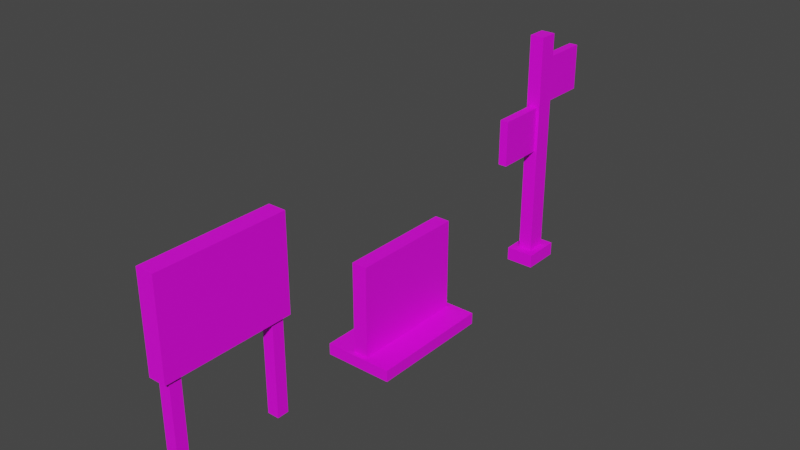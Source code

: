 # Source: stops.blend  (saved by Blender 3.5.10; exported with 4.5.12 LTS)
import bpy
from mathutils import Matrix  # noqa: F401  (used for matrix-valued properties, if any)

bpy.ops.wm.read_factory_settings(use_empty=True)
scene = bpy.context.scene
scene.name = 'Scene'

# ---- images (referenced by path relative to the original .blend; pixels are not part of the script)
import os
ASSET_DIR = os.environ.get("B2B_ASSET_DIR", "")  # directory of the original .blend (textures are referenced by path, not embedded)
HERE = os.path.dirname(os.path.abspath(__file__))  # packed textures are extracted next to this script under _unpacked/

def load_image(name, relpath, width, height, colorspace="sRGB"):
    """Load a texture the original file referenced (path relative to the .blend, or extracted next to this script)."""
    p = next((c for c in (os.path.join(HERE, relpath), os.path.join(ASSET_DIR, relpath)) if relpath and os.path.exists(c)), "")
    if p:
        img = bpy.data.images.load(p, check_existing=True)
        img.name = name
    else:  # same state as the original file: an image datablock whose file is absent (Cycles renders it pink)
        img = bpy.data.images.new(name, width, height)
        img.source = "FILE"
        img.filepath = "//" + (relpath or name)
    img.colorspace_settings.name = colorspace
    return img
img_signal_png = load_image('signal.png', 'signal.png', 1024, 1024, 'sRGB')
img_jump_png = load_image('jump.png', 'jump.png', 1024, 1024, 'sRGB')
img_crouch_png = load_image('crouch.png', 'crouch.png', 1024, 1024, 'sRGB')

# ---- materials (node trees are filled in below, after node groups)
mat_signal = bpy.data.materials.new('signal')
mat_signal.use_transparent_shadow = False
mat_jump = bpy.data.materials.new('jump')
mat_jump.use_transparent_shadow = False
mat_stop = bpy.data.materials.new('stop')
mat_stop.use_transparent_shadow = False

# ---- material node trees
mat_signal.use_nodes = True; mat_signal.node_tree.nodes.clear()
_N = mat_signal.node_tree.nodes; _L = mat_signal.node_tree.links
n0 = _N.new('ShaderNodeBsdfPrincipled'); n0.name = 'Principled BSDF'; n0.location = (10, 300)
n0.distribution = 'GGX'
n0.subsurface_method = 'RANDOM_WALK_SKIN'
n0.inputs[3].default_value = 1.45
n0.inputs[27].default_value = (0.0, 0.0, 0.0, 1.0)
n0.inputs[28].default_value = 1.0
n1 = _N.new('ShaderNodeOutputMaterial'); n1.name = 'Material Output'; n1.location = (300, 300)
n2 = _N.new('ShaderNodeTexImage'); n2.name = 'Image Texture'; n2.location = (-363, 105)
n2.image = img_signal_png
_L.new(n0.outputs[0], n1.inputs[0])
_L.new(n2.outputs[0], n0.inputs[0])
n1.is_active_output = True
mat_jump.use_nodes = True; mat_jump.node_tree.nodes.clear()
_N = mat_jump.node_tree.nodes; _L = mat_jump.node_tree.links
n0 = _N.new('ShaderNodeOutputMaterial'); n0.name = 'Material Output'; n0.location = (300, 300)
n1 = _N.new('ShaderNodeTexImage'); n1.name = 'Image Texture'; n1.location = (-341, 97)
n1.image = img_jump_png
n2 = _N.new('ShaderNodeBsdfPrincipled'); n2.name = 'Principled BSDF'; n2.location = (10, 300)
n2.distribution = 'GGX'
n2.subsurface_method = 'RANDOM_WALK_SKIN'
n2.inputs[3].default_value = 1.45
n2.inputs[27].default_value = (0.0, 0.0, 0.0, 1.0)
n2.inputs[28].default_value = 1.0
_L.new(n1.outputs[0], n2.inputs[0])
_L.new(n2.outputs[0], n0.inputs[0])
n0.is_active_output = True
mat_stop.use_nodes = True; mat_stop.node_tree.nodes.clear()
_N = mat_stop.node_tree.nodes; _L = mat_stop.node_tree.links
n0 = _N.new('ShaderNodeBsdfPrincipled'); n0.name = 'Principled BSDF'; n0.location = (10, 300)
n0.distribution = 'GGX'
n0.subsurface_method = 'RANDOM_WALK_SKIN'
n0.inputs[3].default_value = 1.45
n0.inputs[27].default_value = (0.0, 0.0, 0.0, 1.0)
n0.inputs[28].default_value = 1.0
n1 = _N.new('ShaderNodeOutputMaterial'); n1.name = 'Material Output'; n1.location = (300, 300)
n2 = _N.new('ShaderNodeTexImage'); n2.name = 'Image Texture'; n2.location = (-365, 136)
n2.image = img_crouch_png
n2.interpolation = 'Closest'
_L.new(n0.outputs[0], n1.inputs[0])
_L.new(n2.outputs[0], n0.inputs[0])
n1.is_active_output = True

# ---- world
world_world = bpy.data.worlds.new('World'); scene.world = world_world
world_world.use_nodes = True; world_world.node_tree.nodes.clear()
_N = world_world.node_tree.nodes; _L = world_world.node_tree.links
n0 = _N.new('ShaderNodeOutputWorld'); n0.name = 'World Output'; n0.location = (300, 300)
n1 = _N.new('ShaderNodeBackground'); n1.name = 'Background'; n1.location = (10, 300)
n1.inputs[0].default_value = (0.05088, 0.05088, 0.05088, 1.0)
_L.new(n1.outputs[0], n0.inputs[0])
n0.is_active_output = True
world_world.color = (0.05088, 0.05088, 0.05088)
world_world.use_sun_shadow = False
world_world.sun_shadow_jitter_overblur = 0.0

# ---- meshes
me_cube_010 = bpy.data.meshes.new('Cube.010')
me_cube_010.from_pydata([(-1.0, -1.0, -1.0), (-1.0, -1.0, 1.0), (-1.0, 1.0, -1.0), (-1.0, 1.0, 1.0), (1.0, -1.0, -1.0), (1.0, -1.0, 1.0), (1.0, 1.0, -1.0), (1.0, 1.0, 1.0), (-0.5, -0.5, 0.864), (-0.5, -0.5, 34.2), (-0.5, 0.5, 0.864), (-0.5, 0.5, 34.2), (0.5, -0.5, 0.864), (0.5, -0.5, 34.2), (0.5, 0.5, 0.864), (0.5, 0.5, 34.2), (-0.3, 0.4811, 30.67), (0.3, 0.4811, 30.67), (-0.3, 3.081, 30.67), (0.3, 3.081, 30.67), (-0.3, 0.4811, 24.0), (0.3, 0.4811, 24.0), (-0.3, 3.081, 24.0), (0.3, 3.081, 24.0), (-0.3, -3.084, 23.83), (0.3, -3.084, 23.83), (-0.3, -0.4835, 23.83), (0.3, -0.4835, 23.83), (-0.3, -3.084, 17.16), (0.3, -3.084, 17.16), (-0.3, -0.4835, 17.16), (0.3, -0.4835, 17.16)], [], [(0, 1, 3, 2), (2, 3, 7, 6), (6, 7, 5, 4), (4, 5, 1, 0), (2, 6, 4, 0), (7, 3, 1, 5), (8, 9, 11, 10), (10, 11, 15, 14), (14, 15, 13, 12), (12, 13, 9, 8), (10, 14, 12, 8), (15, 11, 9, 13), (16, 17, 19, 18), (18, 19, 23, 22), (22, 23, 21, 20), (20, 21, 17, 16), (18, 22, 20, 16), (23, 19, 17, 21), (24, 25, 27, 26), (26, 27, 31, 30), (30, 31, 29, 28), (28, 29, 25, 24), (26, 30, 28, 24), (31, 27, 25, 29)])
_uv = me_cube_010.uv_layers.new(name='UVMap')
_uv.uv.foreach_set('vector', [0.166, 0.798, 0.1601, 0.798, 0.1601, 0.7921, 0.166, 0.7921, 0.166, 0.7921, 0.1601, 0.7921, 0.1601, 0.7862, 0.166, 0.7862, 0.166, 0.7862, 0.1601, 0.7862, 0.1601, 0.7803, 0.166, 0.7803, 0.166, 0.7803, 0.1601, 0.7803, 0.1601, 0.7744, 0.166, 0.7744, 0.1719, 0.7862, 0.166, 0.7862, 0.166, 0.7803, 0.1719, 0.7803, 0.1601, 0.7862, 0.1542, 0.7862, 0.1542, 0.7803, 0.1601, 0.7803, 0.1043, 0.9624, 0.1043, 0.06015, 0.1157, 0.06015, 0.1157, 0.9624, 0.1008, 0.9624, 0.1008, 0.06017, 0.1195, 0.06017, 0.1195, 0.9624, 0.1186, 0.9624, 0.1186, 0.06071, 0.1017, 0.06071, 0.1017, 0.9624, 0.0997, 0.9624, 0.0997, 0.06016, 0.1184, 0.06016, 0.1184, 0.9624, 0.125, 0.5, 0.375, 0.5, 0.375, 0.75, 0.125, 0.75, 0.7223, 0.8554, 0.7777, 0.8554, 0.7777, 0.9108, 0.7223, 0.9108, 0.1961, 0.8514, 0.2107, 0.8514, 0.2107, 0.8543, 0.1961, 0.8543, 0.1961, 0.8543, 0.2107, 0.8543, 0.2107, 0.8572, 0.1961, 0.8572, 0.1961, 0.8572, 0.2107, 0.8572, 0.2107, 0.8602, 0.1961, 0.8602, 0.375, 0.75, 0.625, 0.75, 0.625, 1.0, 0.375, 1.0, 0.1206, 0.9018, 0.1206, 0.6574, 0.2186, 0.6574, 0.2186, 0.9018, 0.2186, 0.6574, 0.2186, 0.9018, 0.1206, 0.9018, 0.1206, 0.6574, 0.008816, 0.4505, 0.01931, 0.4505, 0.01931, 0.4557, 0.008816, 0.4557, 0.375, 0.25, 0.625, 0.25, 0.625, 0.5, 0.375, 0.5, 0.008816, 0.4609, 0.01931, 0.4609, 0.01931, 0.4662, 0.008816, 0.4662, 0.008816, 0.4662, 0.01931, 0.4662, 0.01931, 0.4714, 0.008816, 0.4714, 1.808e-08, 0.6429, 1.808e-08, 0.398, 0.0982, 0.398, 0.0982, 0.6429, 0.09805, 0.3981, 0.09805, 0.6428, 3.465e-07, 0.6428, 3.465e-07, 0.3981])
me_cube_010.materials.append(mat_signal)
me_cube_010.update()
me_cube_007 = bpy.data.meshes.new('Cube.007')
me_cube_007.from_pydata([(-1.0, -1.0, -1.0), (-1.0, -1.0, 1.0), (-1.0, 1.0, -1.0), (-1.0, 1.0, 1.0), (1.0, -1.0, -1.0), (1.0, -1.0, 1.0), (1.0, 1.0, -1.0), (1.0, 1.0, 1.0), (-4.538, -1.07, -0.9784), (4.538, -1.07, -0.9784), (-4.538, 1.09, -0.9784), (4.538, 1.09, -0.9784), (-4.538, -1.07, -1.228), (4.538, -1.07, -1.228), (-4.538, 1.09, -1.228), (4.538, 1.09, -1.228)], [], [(0, 1, 3, 2), (2, 3, 7, 6), (6, 7, 5, 4), (4, 5, 1, 0), (2, 6, 4, 0), (7, 3, 1, 5), (8, 9, 11, 10), (10, 11, 15, 14), (14, 15, 13, 12), (12, 13, 9, 8), (10, 14, 12, 8), (15, 11, 9, 13)])
_uv = me_cube_007.uv_layers.new(name='UVMap')
_uv.uv.foreach_set('vector', [0.5758, 0.08083, 0.5758, 0.585, 0.2754, 0.5851, 0.2754, 0.08083, 0.4553, 0.5088, 0.479, 0.5088, 0.479, 0.5325, 0.4553, 0.5325, 0.576, 0.08166, 0.5759, 0.5859, 0.2753, 0.5842, 0.2754, 0.08, 0.4553, 0.5563, 0.479, 0.5563, 0.479, 0.58, 0.4553, 0.58, 0.125, 0.5, 0.375, 0.5, 0.375, 0.75, 0.125, 0.75, 0.479, 0.5325, 0.5028, 0.5325, 0.5028, 0.5563, 0.479, 0.5563, 0.1609, 0.7995, 0.1684, 0.7995, 0.1684, 0.807, 0.1609, 0.807, 0.1609, 0.7761, 0.1684, 0.7761, 0.1684, 0.7835, 0.1609, 0.7835, 0.1609, 0.7835, 0.1684, 0.7835, 0.1684, 0.7909, 0.1609, 0.7909, 0.1609, 0.7909, 0.1684, 0.7909, 0.1684, 0.7984, 0.1609, 0.7984, 0.1535, 0.7835, 0.1609, 0.7835, 0.1609, 0.7909, 0.1535, 0.7909, 0.1684, 0.7835, 0.1758, 0.7835, 0.1758, 0.7909, 0.1684, 0.7909])
me_cube_007.materials.append(mat_jump)
me_cube_007.update()
me_cube_005 = bpy.data.meshes.new('Cube.005')
me_cube_005.from_pydata([(-1.0, -0.9585, -1.0), (-1.0, -0.9585, 1.011), (-1.0, 1.046, -1.0), (-1.0, 1.046, 1.011), (1.0, -0.9585, -1.0), (1.0, -0.9585, 1.011), (1.0, 1.046, -1.0), (1.0, 1.046, 1.011), (-1.5, -19.95, 1.011), (-1.5, -19.95, 3.011), (-1.5, 2.046, 1.011), (-1.5, 2.046, 3.011), (1.5, -19.95, 1.011), (1.5, -19.95, 3.011), (1.5, 2.046, 1.011), (1.5, 2.046, 3.011), (-1.0, -18.95, -1.0), (-1.0, -18.95, 1.011), (-1.0, -17.0, -1.0), (-1.0, -17.0, 1.011), (1.0, -18.95, -1.0), (1.0, -18.95, 1.011), (1.0, -17.0, -1.0), (1.0, -17.0, 1.011)], [], [(0, 1, 3, 2), (2, 3, 7, 6), (6, 7, 5, 4), (4, 5, 1, 0), (2, 6, 4, 0), (7, 3, 1, 5), (8, 9, 11, 10), (10, 11, 15, 14), (14, 15, 13, 12), (12, 13, 9, 8), (10, 14, 12, 8), (15, 11, 9, 13), (16, 17, 19, 18), (18, 19, 23, 22), (22, 23, 21, 20), (20, 21, 17, 16), (18, 22, 20, 16), (23, 19, 17, 21)])
_uv = me_cube_005.uv_layers.new(name='UVMap')
_uv.uv.foreach_set('vector', [0.9448, 0.6114, 0.9116, 0.6114, 0.9116, 0.6025, 0.9448, 0.6025, 0.9448, 0.6025, 0.9116, 0.6025, 0.9116, 0.5935, 0.9448, 0.5935, 0.9448, 0.5935, 0.9116, 0.5935, 0.9116, 0.5845, 0.9448, 0.5845, 0.9448, 0.5845, 0.9116, 0.5845, 0.9116, 0.5755, 0.9448, 0.5755, 0.9781, 0.5935, 0.9448, 0.5935, 0.9448, 0.5845, 0.9781, 0.5845, 0.9116, 0.5935, 0.8783, 0.5935, 0.8783, 0.5845, 0.9116, 0.5845, 1.0, 0.4962, 1.0, 1.0, 0.6995, 1.0, 0.6995, 0.4962, 0.8036, 0.5166, 0.8152, 0.5166, 0.8152, 0.5282, 0.8036, 0.5282, 1.0, 0.4965, 0.9997, 1.0, 0.6993, 0.9998, 0.7, 0.496, 0.8036, 0.5398, 0.8152, 0.5398, 0.8152, 0.5514, 0.8036, 0.5514, 0.792, 0.5282, 0.8036, 0.5282, 0.8036, 0.5398, 0.792, 0.5398, 0.8152, 0.5282, 0.8268, 0.5282, 0.8268, 0.5398, 0.8152, 0.5398, 0.9448, 0.6114, 0.9116, 0.6114, 0.9116, 0.6025, 0.9448, 0.6025, 0.9448, 0.6025, 0.9116, 0.6025, 0.9116, 0.5935, 0.9448, 0.5935, 0.9448, 0.5935, 0.9116, 0.5935, 0.9116, 0.5845, 0.9448, 0.5845, 0.9448, 0.5845, 0.9116, 0.5845, 0.9116, 0.5755, 0.9448, 0.5755, 0.9781, 0.5935, 0.9448, 0.5935, 0.9448, 0.5845, 0.9781, 0.5845, 0.9116, 0.5935, 0.8783, 0.5935, 0.8783, 0.5845, 0.9116, 0.5845])
me_cube_005.materials.append(mat_stop)
me_cube_005.update()

# ---- objects
ob_signals = bpy.data.objects.new('signals', me_cube_010)
ob_jump = bpy.data.objects.new('jump', me_cube_007)
ob_crouch = bpy.data.objects.new('crouch', me_cube_005)

# ---- transforms, parenting, visibility, modifiers, constraints
ob_signals.location = (0.0, 7.34, 0.1252)
ob_signals.scale = (0.25, 0.33, 0.12)
ob_jump.location = (0.0, 3.683, 1.018)
ob_jump.scale = (0.13, 1.0, 0.8)
ob_crouch.location = (0.0, 0.8954, 0.9717)
ob_crouch.scale = (0.1, 0.1, 0.8)

# ---- collection membership
scene.collection.objects.link(ob_signals)
scene.collection.objects.link(ob_jump)
scene.collection.objects.link(ob_crouch)

# ---- scene / render settings (as saved in the file)
scene.frame_start = 1; scene.frame_end = 250; scene.frame_set(239)
scene.render.engine = 'BLENDER_EEVEE_NEXT'
scene.cycles.sampling_pattern = 'TABULATED_SOBOL'
scene.cycles.bake_type = 'DIFFUSE'
scene.view_settings.view_transform = 'Filmic'
bpy.context.view_layer.update()

# ---- added for rendering (the .blend has no active camera and no usable light): camera, sun
cam_auto = bpy.data.cameras.new('AutoCamera')
cam_auto.lens = 50.0
cam_auto.sensor_width = 36.0
cam_auto.clip_end = 1000.0
ob_auto_camera = bpy.data.objects.new('AutoCamera', cam_auto)
scene.collection.objects.link(ob_auto_camera)
ob_auto_camera.location = (9.64442, -7.94506, 9.83261)
ob_auto_camera.rotation_euler = (1.09748, -7.21219e-08, 0.694738)
scene.camera = ob_auto_camera
light_auto_sun = bpy.data.lights.new('AutoSun', 'SUN')
light_auto_sun.energy = 3.0
light_auto_sun.angle = 0.0523599
ob_auto_sun = bpy.data.objects.new('AutoSun', light_auto_sun)
scene.collection.objects.link(ob_auto_sun)
ob_auto_sun.rotation_euler = (0.872665, 0.174533, 0.523599)
bpy.context.view_layer.update()
